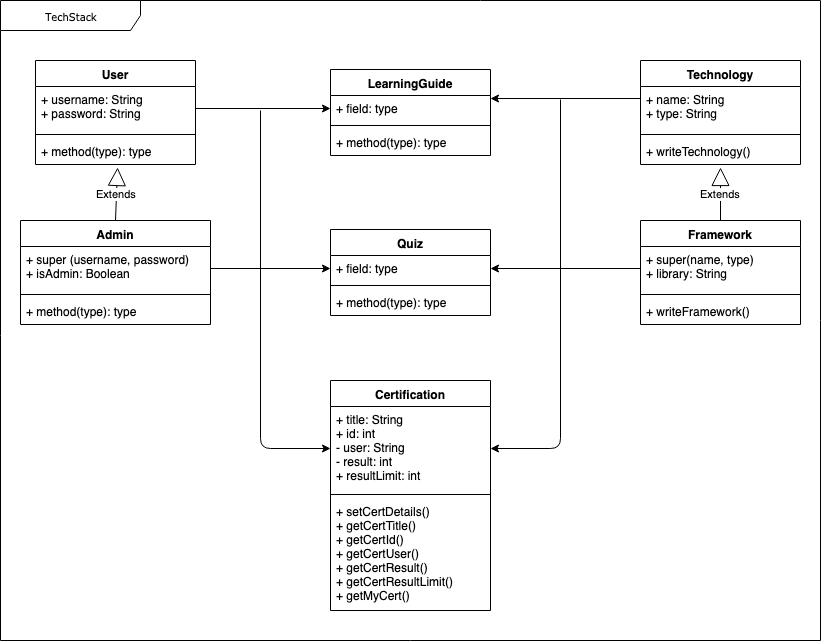

The diagram above was exported from draw.io. Its source (the exported page's mxGraphModel, read from the mxfile embedded in the PNG):
<mxGraphModel dx="1186" dy="473" grid="1" gridSize="10" guides="1" tooltips="1" connect="1" arrows="1" fold="1" page="1" pageScale="1" pageWidth="850" pageHeight="1100" background="#ffffff" math="0" shadow="0">
  <root>
    <mxCell id="0" />
    <mxCell id="1" parent="0" />
    <mxCell id="17acba5748e5396b-1" value="TechStack" style="shape=umlFrame;whiteSpace=wrap;html=1;rounded=0;shadow=0;comic=0;labelBackgroundColor=none;strokeColor=#000000;strokeWidth=1;fillColor=#ffffff;fontFamily=Verdana;fontSize=10;fontColor=#000000;align=center;width=140;height=30;" parent="1" vertex="1">
      <mxGeometry x="20" y="20" width="820" height="640" as="geometry" />
    </mxCell>
    <mxCell id="aE5vy5Jw661hl1yxbZd8-5" value="User" style="swimlane;fontStyle=1;align=center;verticalAlign=top;childLayout=stackLayout;horizontal=1;startSize=26;horizontalStack=0;resizeParent=1;resizeParentMax=0;resizeLast=0;collapsible=1;marginBottom=0;" parent="1" vertex="1">
      <mxGeometry x="55" y="80" width="160" height="104" as="geometry" />
    </mxCell>
    <mxCell id="aE5vy5Jw661hl1yxbZd8-6" value="+ username: String&#10;+ password: String" style="text;strokeColor=none;fillColor=none;align=left;verticalAlign=top;spacingLeft=4;spacingRight=4;overflow=hidden;rotatable=0;points=[[0,0.5],[1,0.5]];portConstraint=eastwest;" parent="aE5vy5Jw661hl1yxbZd8-5" vertex="1">
      <mxGeometry y="26" width="160" height="44" as="geometry" />
    </mxCell>
    <mxCell id="aE5vy5Jw661hl1yxbZd8-7" value="" style="line;strokeWidth=1;fillColor=none;align=left;verticalAlign=middle;spacingTop=-1;spacingLeft=3;spacingRight=3;rotatable=0;labelPosition=right;points=[];portConstraint=eastwest;" parent="aE5vy5Jw661hl1yxbZd8-5" vertex="1">
      <mxGeometry y="70" width="160" height="8" as="geometry" />
    </mxCell>
    <mxCell id="aE5vy5Jw661hl1yxbZd8-8" value="+ method(type): type" style="text;strokeColor=none;fillColor=none;align=left;verticalAlign=top;spacingLeft=4;spacingRight=4;overflow=hidden;rotatable=0;points=[[0,0.5],[1,0.5]];portConstraint=eastwest;" parent="aE5vy5Jw661hl1yxbZd8-5" vertex="1">
      <mxGeometry y="78" width="160" height="26" as="geometry" />
    </mxCell>
    <mxCell id="aE5vy5Jw661hl1yxbZd8-9" value="Admin" style="swimlane;fontStyle=1;align=center;verticalAlign=top;childLayout=stackLayout;horizontal=1;startSize=26;horizontalStack=0;resizeParent=1;resizeParentMax=0;resizeLast=0;collapsible=1;marginBottom=0;" parent="1" vertex="1">
      <mxGeometry x="40" y="240" width="190" height="104" as="geometry" />
    </mxCell>
    <mxCell id="aE5vy5Jw661hl1yxbZd8-10" value="+ super (username, password)&#10;+ isAdmin: Boolean" style="text;strokeColor=none;fillColor=none;align=left;verticalAlign=top;spacingLeft=4;spacingRight=4;overflow=hidden;rotatable=0;points=[[0,0.5],[1,0.5]];portConstraint=eastwest;" parent="aE5vy5Jw661hl1yxbZd8-9" vertex="1">
      <mxGeometry y="26" width="190" height="44" as="geometry" />
    </mxCell>
    <mxCell id="aE5vy5Jw661hl1yxbZd8-11" value="" style="line;strokeWidth=1;fillColor=none;align=left;verticalAlign=middle;spacingTop=-1;spacingLeft=3;spacingRight=3;rotatable=0;labelPosition=right;points=[];portConstraint=eastwest;" parent="aE5vy5Jw661hl1yxbZd8-9" vertex="1">
      <mxGeometry y="70" width="190" height="8" as="geometry" />
    </mxCell>
    <mxCell id="aE5vy5Jw661hl1yxbZd8-12" value="+ method(type): type" style="text;strokeColor=none;fillColor=none;align=left;verticalAlign=top;spacingLeft=4;spacingRight=4;overflow=hidden;rotatable=0;points=[[0,0.5],[1,0.5]];portConstraint=eastwest;" parent="aE5vy5Jw661hl1yxbZd8-9" vertex="1">
      <mxGeometry y="78" width="190" height="26" as="geometry" />
    </mxCell>
    <mxCell id="aE5vy5Jw661hl1yxbZd8-13" value="Technology" style="swimlane;fontStyle=1;align=center;verticalAlign=top;childLayout=stackLayout;horizontal=1;startSize=26;horizontalStack=0;resizeParent=1;resizeParentMax=0;resizeLast=0;collapsible=1;marginBottom=0;" parent="1" vertex="1">
      <mxGeometry x="660" y="80" width="160" height="104" as="geometry" />
    </mxCell>
    <mxCell id="aE5vy5Jw661hl1yxbZd8-14" value="+ name: String&#10;+ type: String" style="text;strokeColor=none;fillColor=none;align=left;verticalAlign=top;spacingLeft=4;spacingRight=4;overflow=hidden;rotatable=0;points=[[0,0.5],[1,0.5]];portConstraint=eastwest;" parent="aE5vy5Jw661hl1yxbZd8-13" vertex="1">
      <mxGeometry y="26" width="160" height="44" as="geometry" />
    </mxCell>
    <mxCell id="aE5vy5Jw661hl1yxbZd8-15" value="" style="line;strokeWidth=1;fillColor=none;align=left;verticalAlign=middle;spacingTop=-1;spacingLeft=3;spacingRight=3;rotatable=0;labelPosition=right;points=[];portConstraint=eastwest;" parent="aE5vy5Jw661hl1yxbZd8-13" vertex="1">
      <mxGeometry y="70" width="160" height="8" as="geometry" />
    </mxCell>
    <mxCell id="aE5vy5Jw661hl1yxbZd8-16" value="+ writeTechnology()" style="text;strokeColor=none;fillColor=none;align=left;verticalAlign=top;spacingLeft=4;spacingRight=4;overflow=hidden;rotatable=0;points=[[0,0.5],[1,0.5]];portConstraint=eastwest;" parent="aE5vy5Jw661hl1yxbZd8-13" vertex="1">
      <mxGeometry y="78" width="160" height="26" as="geometry" />
    </mxCell>
    <mxCell id="aE5vy5Jw661hl1yxbZd8-17" value="LearningGuide" style="swimlane;fontStyle=1;align=center;verticalAlign=top;childLayout=stackLayout;horizontal=1;startSize=26;horizontalStack=0;resizeParent=1;resizeParentMax=0;resizeLast=0;collapsible=1;marginBottom=0;" parent="1" vertex="1">
      <mxGeometry x="350" y="89" width="160" height="86" as="geometry" />
    </mxCell>
    <mxCell id="aE5vy5Jw661hl1yxbZd8-18" value="+ field: type" style="text;strokeColor=none;fillColor=none;align=left;verticalAlign=top;spacingLeft=4;spacingRight=4;overflow=hidden;rotatable=0;points=[[0,0.5],[1,0.5]];portConstraint=eastwest;" parent="aE5vy5Jw661hl1yxbZd8-17" vertex="1">
      <mxGeometry y="26" width="160" height="26" as="geometry" />
    </mxCell>
    <mxCell id="aE5vy5Jw661hl1yxbZd8-19" value="" style="line;strokeWidth=1;fillColor=none;align=left;verticalAlign=middle;spacingTop=-1;spacingLeft=3;spacingRight=3;rotatable=0;labelPosition=right;points=[];portConstraint=eastwest;" parent="aE5vy5Jw661hl1yxbZd8-17" vertex="1">
      <mxGeometry y="52" width="160" height="8" as="geometry" />
    </mxCell>
    <mxCell id="aE5vy5Jw661hl1yxbZd8-20" value="+ method(type): type" style="text;strokeColor=none;fillColor=none;align=left;verticalAlign=top;spacingLeft=4;spacingRight=4;overflow=hidden;rotatable=0;points=[[0,0.5],[1,0.5]];portConstraint=eastwest;" parent="aE5vy5Jw661hl1yxbZd8-17" vertex="1">
      <mxGeometry y="60" width="160" height="26" as="geometry" />
    </mxCell>
    <mxCell id="aE5vy5Jw661hl1yxbZd8-21" value="Quiz" style="swimlane;fontStyle=1;align=center;verticalAlign=top;childLayout=stackLayout;horizontal=1;startSize=26;horizontalStack=0;resizeParent=1;resizeParentMax=0;resizeLast=0;collapsible=1;marginBottom=0;" parent="1" vertex="1">
      <mxGeometry x="350" y="249" width="160" height="86" as="geometry" />
    </mxCell>
    <mxCell id="aE5vy5Jw661hl1yxbZd8-22" value="+ field: type" style="text;strokeColor=none;fillColor=none;align=left;verticalAlign=top;spacingLeft=4;spacingRight=4;overflow=hidden;rotatable=0;points=[[0,0.5],[1,0.5]];portConstraint=eastwest;" parent="aE5vy5Jw661hl1yxbZd8-21" vertex="1">
      <mxGeometry y="26" width="160" height="26" as="geometry" />
    </mxCell>
    <mxCell id="aE5vy5Jw661hl1yxbZd8-23" value="" style="line;strokeWidth=1;fillColor=none;align=left;verticalAlign=middle;spacingTop=-1;spacingLeft=3;spacingRight=3;rotatable=0;labelPosition=right;points=[];portConstraint=eastwest;" parent="aE5vy5Jw661hl1yxbZd8-21" vertex="1">
      <mxGeometry y="52" width="160" height="8" as="geometry" />
    </mxCell>
    <mxCell id="aE5vy5Jw661hl1yxbZd8-24" value="+ method(type): type" style="text;strokeColor=none;fillColor=none;align=left;verticalAlign=top;spacingLeft=4;spacingRight=4;overflow=hidden;rotatable=0;points=[[0,0.5],[1,0.5]];portConstraint=eastwest;" parent="aE5vy5Jw661hl1yxbZd8-21" vertex="1">
      <mxGeometry y="60" width="160" height="26" as="geometry" />
    </mxCell>
    <mxCell id="aE5vy5Jw661hl1yxbZd8-25" value="Framework" style="swimlane;fontStyle=1;align=center;verticalAlign=top;childLayout=stackLayout;horizontal=1;startSize=26;horizontalStack=0;resizeParent=1;resizeParentMax=0;resizeLast=0;collapsible=1;marginBottom=0;" parent="1" vertex="1">
      <mxGeometry x="660" y="240" width="160" height="104" as="geometry" />
    </mxCell>
    <mxCell id="aE5vy5Jw661hl1yxbZd8-26" value="+ super(name, type)&#10;+ library: String" style="text;strokeColor=none;fillColor=none;align=left;verticalAlign=top;spacingLeft=4;spacingRight=4;overflow=hidden;rotatable=0;points=[[0,0.5],[1,0.5]];portConstraint=eastwest;" parent="aE5vy5Jw661hl1yxbZd8-25" vertex="1">
      <mxGeometry y="26" width="160" height="44" as="geometry" />
    </mxCell>
    <mxCell id="aE5vy5Jw661hl1yxbZd8-27" value="" style="line;strokeWidth=1;fillColor=none;align=left;verticalAlign=middle;spacingTop=-1;spacingLeft=3;spacingRight=3;rotatable=0;labelPosition=right;points=[];portConstraint=eastwest;" parent="aE5vy5Jw661hl1yxbZd8-25" vertex="1">
      <mxGeometry y="70" width="160" height="8" as="geometry" />
    </mxCell>
    <mxCell id="aE5vy5Jw661hl1yxbZd8-28" value="+ writeFramework()" style="text;strokeColor=none;fillColor=none;align=left;verticalAlign=top;spacingLeft=4;spacingRight=4;overflow=hidden;rotatable=0;points=[[0,0.5],[1,0.5]];portConstraint=eastwest;" parent="aE5vy5Jw661hl1yxbZd8-25" vertex="1">
      <mxGeometry y="78" width="160" height="26" as="geometry" />
    </mxCell>
    <mxCell id="aE5vy5Jw661hl1yxbZd8-29" value="Certification" style="swimlane;fontStyle=1;align=center;verticalAlign=top;childLayout=stackLayout;horizontal=1;startSize=26;horizontalStack=0;resizeParent=1;resizeParentMax=0;resizeLast=0;collapsible=1;marginBottom=0;" parent="1" vertex="1">
      <mxGeometry x="350" y="400" width="160" height="230" as="geometry" />
    </mxCell>
    <mxCell id="aE5vy5Jw661hl1yxbZd8-30" value="+ title: String&#10;+ id: int&#10;- user: String&#10;- result: int&#10;+ resultLimit: int" style="text;strokeColor=none;fillColor=none;align=left;verticalAlign=top;spacingLeft=4;spacingRight=4;overflow=hidden;rotatable=0;points=[[0,0.5],[1,0.5]];portConstraint=eastwest;" parent="aE5vy5Jw661hl1yxbZd8-29" vertex="1">
      <mxGeometry y="26" width="160" height="84" as="geometry" />
    </mxCell>
    <mxCell id="aE5vy5Jw661hl1yxbZd8-31" value="" style="line;strokeWidth=1;fillColor=none;align=left;verticalAlign=middle;spacingTop=-1;spacingLeft=3;spacingRight=3;rotatable=0;labelPosition=right;points=[];portConstraint=eastwest;" parent="aE5vy5Jw661hl1yxbZd8-29" vertex="1">
      <mxGeometry y="110" width="160" height="8" as="geometry" />
    </mxCell>
    <mxCell id="aE5vy5Jw661hl1yxbZd8-32" value="+ setCertDetails()&#10;+ getCertTitle()&#10;+ getCertId()&#10;+ getCertUser()&#10;+ getCertResult()&#10;+ getCertResultLimit()&#10;+ getMyCert()" style="text;strokeColor=none;fillColor=none;align=left;verticalAlign=top;spacingLeft=4;spacingRight=4;overflow=hidden;rotatable=0;points=[[0,0.5],[1,0.5]];portConstraint=eastwest;" parent="aE5vy5Jw661hl1yxbZd8-29" vertex="1">
      <mxGeometry y="118" width="160" height="112" as="geometry" />
    </mxCell>
    <mxCell id="aE5vy5Jw661hl1yxbZd8-33" value="Extends" style="endArrow=block;endSize=16;endFill=0;html=1;entryX=0.5;entryY=1.115;entryDx=0;entryDy=0;entryPerimeter=0;exitX=0.5;exitY=0;exitDx=0;exitDy=0;" parent="1" source="aE5vy5Jw661hl1yxbZd8-25" target="aE5vy5Jw661hl1yxbZd8-16" edge="1">
      <mxGeometry width="160" relative="1" as="geometry">
        <mxPoint x="350" y="660" as="sourcePoint" />
        <mxPoint x="510" y="660" as="targetPoint" />
      </mxGeometry>
    </mxCell>
    <mxCell id="aE5vy5Jw661hl1yxbZd8-40" value="" style="endArrow=classic;html=1;entryX=0;entryY=0.5;entryDx=0;entryDy=0;" parent="1" target="aE5vy5Jw661hl1yxbZd8-30" edge="1">
      <mxGeometry width="50" height="50" relative="1" as="geometry">
        <mxPoint x="280" y="130" as="sourcePoint" />
        <mxPoint x="350" y="460" as="targetPoint" />
        <Array as="points">
          <mxPoint x="280" y="468" />
        </Array>
      </mxGeometry>
    </mxCell>
    <mxCell id="aE5vy5Jw661hl1yxbZd8-42" value="Extends" style="endArrow=block;endSize=16;endFill=0;html=1;exitX=0.5;exitY=0;exitDx=0;exitDy=0;entryX=0.513;entryY=1.115;entryDx=0;entryDy=0;entryPerimeter=0;" parent="1" source="aE5vy5Jw661hl1yxbZd8-9" target="aE5vy5Jw661hl1yxbZd8-8" edge="1">
      <mxGeometry width="160" relative="1" as="geometry">
        <mxPoint x="120" y="238.5" as="sourcePoint" />
        <mxPoint x="138" y="187" as="targetPoint" />
      </mxGeometry>
    </mxCell>
    <mxCell id="aE5vy5Jw661hl1yxbZd8-44" value="" style="endArrow=classic;html=1;entryX=1;entryY=0.5;entryDx=0;entryDy=0;" parent="1" target="aE5vy5Jw661hl1yxbZd8-30" edge="1">
      <mxGeometry width="50" height="50" relative="1" as="geometry">
        <mxPoint x="580" y="119" as="sourcePoint" />
        <mxPoint x="620" y="438" as="targetPoint" />
        <Array as="points">
          <mxPoint x="580" y="468" />
        </Array>
      </mxGeometry>
    </mxCell>
    <mxCell id="aE5vy5Jw661hl1yxbZd8-46" value="" style="endArrow=classic;html=1;entryX=0;entryY=0.5;entryDx=0;entryDy=0;exitX=1;exitY=0.5;exitDx=0;exitDy=0;" parent="1" source="aE5vy5Jw661hl1yxbZd8-6" target="aE5vy5Jw661hl1yxbZd8-18" edge="1">
      <mxGeometry width="50" height="50" relative="1" as="geometry">
        <mxPoint x="280" y="130" as="sourcePoint" />
        <mxPoint x="380" y="180" as="targetPoint" />
      </mxGeometry>
    </mxCell>
    <mxCell id="aE5vy5Jw661hl1yxbZd8-47" value="" style="endArrow=classic;html=1;entryX=0;entryY=0.5;entryDx=0;entryDy=0;exitX=1;exitY=0.5;exitDx=0;exitDy=0;" parent="1" source="aE5vy5Jw661hl1yxbZd8-10" target="aE5vy5Jw661hl1yxbZd8-22" edge="1">
      <mxGeometry width="50" height="50" relative="1" as="geometry">
        <mxPoint x="200" y="278" as="sourcePoint" />
        <mxPoint x="350" y="278" as="targetPoint" />
      </mxGeometry>
    </mxCell>
    <mxCell id="aE5vy5Jw661hl1yxbZd8-48" value="" style="endArrow=classic;html=1;entryX=1;entryY=0.5;entryDx=0;entryDy=0;" parent="1" edge="1">
      <mxGeometry width="50" height="50" relative="1" as="geometry">
        <mxPoint x="660" y="288" as="sourcePoint" />
        <mxPoint x="510" y="288" as="targetPoint" />
      </mxGeometry>
    </mxCell>
    <mxCell id="aE5vy5Jw661hl1yxbZd8-49" value="" style="endArrow=classic;html=1;entryX=1;entryY=0.5;entryDx=0;entryDy=0;" parent="1" edge="1">
      <mxGeometry width="50" height="50" relative="1" as="geometry">
        <mxPoint x="660" y="118" as="sourcePoint" />
        <mxPoint x="510" y="118" as="targetPoint" />
      </mxGeometry>
    </mxCell>
  </root>
</mxGraphModel>